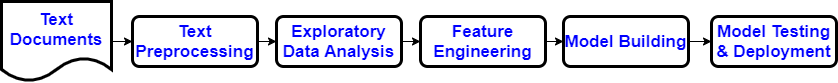

The diagram above was exported from draw.io. Its source (the exported page's mxGraphModel, read from the mxfile embedded in the PNG):
<mxGraphModel dx="1422" dy="794" grid="1" gridSize="10" guides="1" tooltips="1" connect="1" arrows="1" fold="1" page="1" pageScale="1" pageWidth="850" pageHeight="1100" math="0" shadow="0">
  <root>
    <mxCell id="0" />
    <mxCell id="1" parent="0" />
    <mxCell id="rkSCCYPwYRtaIUiEqAAh-8" value="" style="edgeStyle=orthogonalEdgeStyle;rounded=0;orthogonalLoop=1;jettySize=auto;html=1;" edge="1" parent="1" source="rkSCCYPwYRtaIUiEqAAh-1" target="rkSCCYPwYRtaIUiEqAAh-2">
      <mxGeometry relative="1" as="geometry" />
    </mxCell>
    <mxCell id="rkSCCYPwYRtaIUiEqAAh-1" value="&lt;span style=&quot;font-size: 17px&quot;&gt;Text Preprocessing&lt;br&gt;&lt;/span&gt;" style="rounded=1;whiteSpace=wrap;html=1;absoluteArcSize=1;arcSize=14;strokeWidth=3;fontSize=17;fontStyle=1;fontColor=#0000FF;fillColor=none;" vertex="1" parent="1">
      <mxGeometry x="141" y="295" width="125" height="50" as="geometry" />
    </mxCell>
    <mxCell id="rkSCCYPwYRtaIUiEqAAh-20" value="" style="edgeStyle=orthogonalEdgeStyle;rounded=0;orthogonalLoop=1;jettySize=auto;html=1;" edge="1" parent="1" source="rkSCCYPwYRtaIUiEqAAh-2">
      <mxGeometry relative="1" as="geometry">
        <mxPoint x="429" y="320" as="targetPoint" />
      </mxGeometry>
    </mxCell>
    <mxCell id="rkSCCYPwYRtaIUiEqAAh-2" value="&lt;span style=&quot;font-size: 17px&quot;&gt;Exploratory Data Analysis&lt;br&gt;&lt;/span&gt;" style="rounded=1;whiteSpace=wrap;html=1;absoluteArcSize=1;arcSize=14;strokeWidth=3;fontSize=17;fontStyle=1;fontColor=#0000FF;fillColor=none;" vertex="1" parent="1">
      <mxGeometry x="285" y="295" width="125" height="50" as="geometry" />
    </mxCell>
    <mxCell id="rkSCCYPwYRtaIUiEqAAh-11" value="" style="edgeStyle=orthogonalEdgeStyle;rounded=0;orthogonalLoop=1;jettySize=auto;html=1;exitX=1;exitY=0.5;exitDx=0;exitDy=0;entryX=0;entryY=0.5;entryDx=0;entryDy=0;" edge="1" parent="1" source="rkSCCYPwYRtaIUiEqAAh-3" target="rkSCCYPwYRtaIUiEqAAh-4">
      <mxGeometry relative="1" as="geometry" />
    </mxCell>
    <mxCell id="rkSCCYPwYRtaIUiEqAAh-3" value="&lt;span style=&quot;font-size: 17px&quot;&gt;Feature Engineering&lt;br&gt;&lt;/span&gt;" style="rounded=1;whiteSpace=wrap;html=1;absoluteArcSize=1;arcSize=14;strokeWidth=3;fontSize=17;fontStyle=1;fontColor=#0000FF;fillColor=none;" vertex="1" parent="1">
      <mxGeometry x="429" y="295" width="125" height="50" as="geometry" />
    </mxCell>
    <mxCell id="rkSCCYPwYRtaIUiEqAAh-12" value="" style="edgeStyle=orthogonalEdgeStyle;rounded=0;orthogonalLoop=1;jettySize=auto;html=1;" edge="1" parent="1" source="rkSCCYPwYRtaIUiEqAAh-4" target="rkSCCYPwYRtaIUiEqAAh-7">
      <mxGeometry relative="1" as="geometry" />
    </mxCell>
    <mxCell id="rkSCCYPwYRtaIUiEqAAh-4" value="&lt;span style=&quot;font-size: 17px&quot;&gt;Model Building&lt;br&gt;&lt;/span&gt;" style="rounded=1;whiteSpace=wrap;html=1;absoluteArcSize=1;arcSize=14;strokeWidth=3;fontSize=17;fontStyle=1;fontColor=#0000FF;fillColor=none;" vertex="1" parent="1">
      <mxGeometry x="572" y="295" width="125" height="50" as="geometry" />
    </mxCell>
    <mxCell id="rkSCCYPwYRtaIUiEqAAh-7" value="&lt;span style=&quot;font-size: 17px&quot;&gt;Model Testing &amp;amp; Deployment&lt;br&gt;&lt;/span&gt;" style="rounded=1;whiteSpace=wrap;html=1;absoluteArcSize=1;arcSize=14;strokeWidth=3;fontSize=17;fontStyle=1;fontColor=#0000FF;fillColor=none;" vertex="1" parent="1">
      <mxGeometry x="720" y="295" width="125" height="50" as="geometry" />
    </mxCell>
    <mxCell id="rkSCCYPwYRtaIUiEqAAh-19" value="" style="edgeStyle=orthogonalEdgeStyle;rounded=0;orthogonalLoop=1;jettySize=auto;html=1;" edge="1" parent="1" source="rkSCCYPwYRtaIUiEqAAh-13" target="rkSCCYPwYRtaIUiEqAAh-1">
      <mxGeometry relative="1" as="geometry" />
    </mxCell>
    <mxCell id="rkSCCYPwYRtaIUiEqAAh-13" value="&lt;span style=&quot;color: rgb(0 , 0 , 255) ; font-size: 17px ; font-weight: 700&quot;&gt;Text Documents&lt;/span&gt;" style="shape=document;whiteSpace=wrap;html=1;boundedLbl=1;fillColor=none;strokeWidth=3;" vertex="1" parent="1">
      <mxGeometry x="10" y="280" width="110" height="80" as="geometry" />
    </mxCell>
  </root>
</mxGraphModel>